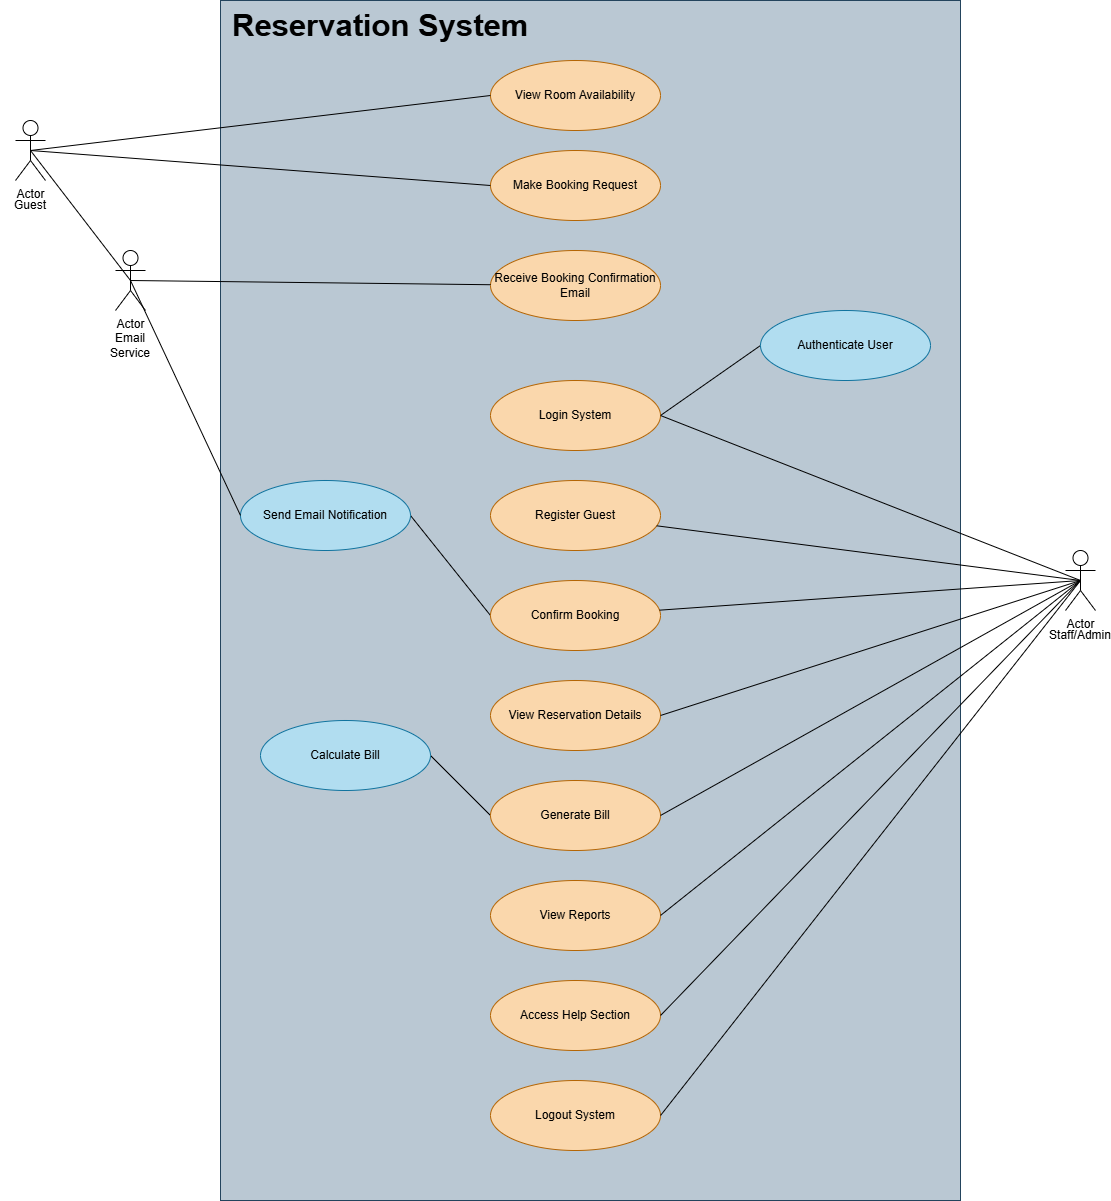

The diagram above was exported from draw.io. Its source (the exported page's mxGraphModel, read from the mxfile embedded in the PNG):
<mxGraphModel dx="2542" dy="2584" grid="1" gridSize="10" guides="1" tooltips="1" connect="1" arrows="1" fold="1" page="1" pageScale="1" pageWidth="850" pageHeight="1100" math="0" shadow="0">
  <root>
    <mxCell id="0" />
    <mxCell id="1" parent="0" />
    <mxCell id="m7PzvwxqBZ9EpG5e0LM7-45" parent="1" style="rounded=0;whiteSpace=wrap;html=1;fillColor=#bac8d3;strokeColor=#23445d;" value="" vertex="1">
      <mxGeometry height="1200" width="740" x="-70" as="geometry" />
    </mxCell>
    <mxCell id="m7PzvwxqBZ9EpG5e0LM7-3" connectable="0" parent="1" style="group" value="" vertex="1">
      <mxGeometry height="100" width="60" x="-290" y="120" as="geometry" />
    </mxCell>
    <mxCell id="m7PzvwxqBZ9EpG5e0LM7-1" parent="m7PzvwxqBZ9EpG5e0LM7-3" style="shape=umlActor;verticalLabelPosition=bottom;verticalAlign=top;html=1;outlineConnect=0;" value="Actor" vertex="1">
      <mxGeometry height="60" width="30" x="15" as="geometry" />
    </mxCell>
    <mxCell id="m7PzvwxqBZ9EpG5e0LM7-2" parent="m7PzvwxqBZ9EpG5e0LM7-3" style="text;html=1;whiteSpace=wrap;strokeColor=none;fillColor=none;align=center;verticalAlign=middle;rounded=0;" value="Guest" vertex="1">
      <mxGeometry height="30" width="60" y="70" as="geometry" />
    </mxCell>
    <mxCell id="m7PzvwxqBZ9EpG5e0LM7-4" connectable="0" parent="1" style="group" value="" vertex="1">
      <mxGeometry height="100" width="60" x="760" y="550" as="geometry" />
    </mxCell>
    <mxCell id="m7PzvwxqBZ9EpG5e0LM7-5" parent="m7PzvwxqBZ9EpG5e0LM7-4" style="shape=umlActor;verticalLabelPosition=bottom;verticalAlign=top;html=1;outlineConnect=0;" value="Actor" vertex="1">
      <mxGeometry height="60" width="30" x="15" as="geometry" />
    </mxCell>
    <mxCell id="m7PzvwxqBZ9EpG5e0LM7-6" parent="m7PzvwxqBZ9EpG5e0LM7-4" style="text;html=1;whiteSpace=wrap;strokeColor=none;fillColor=none;align=center;verticalAlign=middle;rounded=0;" value="Staff/Admin" vertex="1">
      <mxGeometry height="30" width="60" y="70" as="geometry" />
    </mxCell>
    <mxCell id="m7PzvwxqBZ9EpG5e0LM7-7" connectable="0" parent="1" style="group" value="" vertex="1">
      <mxGeometry height="100" width="60" x="-190" y="250" as="geometry" />
    </mxCell>
    <mxCell id="m7PzvwxqBZ9EpG5e0LM7-8" parent="m7PzvwxqBZ9EpG5e0LM7-7" style="shape=umlActor;verticalLabelPosition=bottom;verticalAlign=top;html=1;outlineConnect=0;" value="Actor" vertex="1">
      <mxGeometry height="60" width="30" x="15" as="geometry" />
    </mxCell>
    <mxCell id="m7PzvwxqBZ9EpG5e0LM7-9" parent="m7PzvwxqBZ9EpG5e0LM7-7" style="text;html=1;whiteSpace=wrap;strokeColor=none;fillColor=none;align=center;verticalAlign=middle;rounded=0;" value="Email Service" vertex="1">
      <mxGeometry height="30" width="60" y="80" as="geometry" />
    </mxCell>
    <mxCell id="m7PzvwxqBZ9EpG5e0LM7-11" parent="1" style="ellipse;whiteSpace=wrap;html=1;fillColor=#fad7ac;strokeColor=#b46504;" value="View Room Availability" vertex="1">
      <mxGeometry height="70" width="170" x="200" y="60" as="geometry" />
    </mxCell>
    <mxCell id="m7PzvwxqBZ9EpG5e0LM7-12" parent="1" style="ellipse;whiteSpace=wrap;html=1;fillColor=#fad7ac;strokeColor=#b46504;" value="Make Booking Request" vertex="1">
      <mxGeometry height="70" width="170" x="200" y="150" as="geometry" />
    </mxCell>
    <mxCell id="m7PzvwxqBZ9EpG5e0LM7-13" parent="1" style="ellipse;whiteSpace=wrap;html=1;fillColor=#fad7ac;strokeColor=#b46504;" value="Receive Booking Confirmation Email" vertex="1">
      <mxGeometry height="70" width="170" x="200" y="250" as="geometry" />
    </mxCell>
    <mxCell id="m7PzvwxqBZ9EpG5e0LM7-14" edge="1" parent="1" source="m7PzvwxqBZ9EpG5e0LM7-1" style="rounded=0;orthogonalLoop=1;jettySize=auto;html=1;exitX=0.5;exitY=0.5;exitDx=0;exitDy=0;exitPerimeter=0;entryX=0;entryY=0.5;entryDx=0;entryDy=0;endArrow=none;endFill=0;" target="m7PzvwxqBZ9EpG5e0LM7-11">
      <mxGeometry relative="1" as="geometry" />
    </mxCell>
    <mxCell id="m7PzvwxqBZ9EpG5e0LM7-15" edge="1" parent="1" source="m7PzvwxqBZ9EpG5e0LM7-1" style="rounded=0;orthogonalLoop=1;jettySize=auto;html=1;exitX=0.5;exitY=0.5;exitDx=0;exitDy=0;exitPerimeter=0;entryX=0;entryY=0.5;entryDx=0;entryDy=0;endArrow=none;endFill=0;" target="m7PzvwxqBZ9EpG5e0LM7-12">
      <mxGeometry relative="1" as="geometry" />
    </mxCell>
    <mxCell id="m7PzvwxqBZ9EpG5e0LM7-35" edge="1" parent="1" source="m7PzvwxqBZ9EpG5e0LM7-17" style="rounded=0;orthogonalLoop=1;jettySize=auto;html=1;exitX=1;exitY=0.5;exitDx=0;exitDy=0;entryX=0;entryY=0.5;entryDx=0;entryDy=0;endArrow=none;endFill=0;" target="m7PzvwxqBZ9EpG5e0LM7-29">
      <mxGeometry relative="1" as="geometry" />
    </mxCell>
    <mxCell id="m7PzvwxqBZ9EpG5e0LM7-17" parent="1" style="ellipse;whiteSpace=wrap;html=1;fillColor=#fad7ac;strokeColor=#b46504;" value="Login System" vertex="1">
      <mxGeometry height="70" width="170" x="200" y="380" as="geometry" />
    </mxCell>
    <mxCell id="m7PzvwxqBZ9EpG5e0LM7-18" parent="1" style="ellipse;whiteSpace=wrap;html=1;fillColor=#fad7ac;strokeColor=#b46504;" value="Register Guest" vertex="1">
      <mxGeometry height="70" width="170" x="200" y="480" as="geometry" />
    </mxCell>
    <mxCell id="m7PzvwxqBZ9EpG5e0LM7-32" edge="1" parent="1" source="m7PzvwxqBZ9EpG5e0LM7-19" style="rounded=0;orthogonalLoop=1;jettySize=auto;html=1;exitX=0;exitY=0.5;exitDx=0;exitDy=0;entryX=1;entryY=0.5;entryDx=0;entryDy=0;endArrow=none;endFill=0;" target="m7PzvwxqBZ9EpG5e0LM7-31">
      <mxGeometry relative="1" as="geometry" />
    </mxCell>
    <mxCell id="m7PzvwxqBZ9EpG5e0LM7-19" parent="1" style="ellipse;whiteSpace=wrap;html=1;fillColor=#fad7ac;strokeColor=#b46504;" value="Confirm Booking" vertex="1">
      <mxGeometry height="70" width="170" x="200" y="580" as="geometry" />
    </mxCell>
    <mxCell id="m7PzvwxqBZ9EpG5e0LM7-20" parent="1" style="ellipse;whiteSpace=wrap;html=1;fillColor=#fad7ac;strokeColor=#b46504;" value="View Reservation Details" vertex="1">
      <mxGeometry height="70" width="170" x="200" y="680" as="geometry" />
    </mxCell>
    <mxCell id="m7PzvwxqBZ9EpG5e0LM7-41" edge="1" parent="1" source="m7PzvwxqBZ9EpG5e0LM7-21" style="rounded=0;orthogonalLoop=1;jettySize=auto;html=1;exitX=0;exitY=0.5;exitDx=0;exitDy=0;entryX=1;entryY=0.5;entryDx=0;entryDy=0;endArrow=none;endFill=0;" target="m7PzvwxqBZ9EpG5e0LM7-30">
      <mxGeometry relative="1" as="geometry" />
    </mxCell>
    <mxCell id="m7PzvwxqBZ9EpG5e0LM7-21" parent="1" style="ellipse;whiteSpace=wrap;html=1;fillColor=#fad7ac;strokeColor=#b46504;" value="Generate Bill" vertex="1">
      <mxGeometry height="70" width="170" x="200" y="780" as="geometry" />
    </mxCell>
    <mxCell id="m7PzvwxqBZ9EpG5e0LM7-22" parent="1" style="ellipse;whiteSpace=wrap;html=1;fillColor=#fad7ac;strokeColor=#b46504;" value="View Reports" vertex="1">
      <mxGeometry height="70" width="170" x="200" y="880" as="geometry" />
    </mxCell>
    <mxCell id="m7PzvwxqBZ9EpG5e0LM7-23" parent="1" style="ellipse;whiteSpace=wrap;html=1;fillColor=#fad7ac;strokeColor=#b46504;" value="Access Help Section" vertex="1">
      <mxGeometry height="70" width="170" x="200" y="980" as="geometry" />
    </mxCell>
    <mxCell id="m7PzvwxqBZ9EpG5e0LM7-24" parent="1" style="ellipse;whiteSpace=wrap;html=1;fillColor=#fad7ac;strokeColor=#b46504;" value="Logout System" vertex="1">
      <mxGeometry height="70" width="170" x="200" y="1080" as="geometry" />
    </mxCell>
    <mxCell id="m7PzvwxqBZ9EpG5e0LM7-27" edge="1" parent="1" source="m7PzvwxqBZ9EpG5e0LM7-8" style="rounded=0;orthogonalLoop=1;jettySize=auto;html=1;exitX=0.5;exitY=0.5;exitDx=0;exitDy=0;exitPerimeter=0;endArrow=none;endFill=0;" target="m7PzvwxqBZ9EpG5e0LM7-13">
      <mxGeometry relative="1" as="geometry" />
    </mxCell>
    <mxCell id="m7PzvwxqBZ9EpG5e0LM7-28" edge="1" parent="1" source="m7PzvwxqBZ9EpG5e0LM7-1" style="rounded=0;orthogonalLoop=1;jettySize=auto;html=1;exitX=0.5;exitY=0.5;exitDx=0;exitDy=0;exitPerimeter=0;entryX=0.5;entryY=0.5;entryDx=0;entryDy=0;entryPerimeter=0;endArrow=none;endFill=0;" target="m7PzvwxqBZ9EpG5e0LM7-8">
      <mxGeometry relative="1" as="geometry" />
    </mxCell>
    <mxCell id="m7PzvwxqBZ9EpG5e0LM7-29" parent="1" style="ellipse;whiteSpace=wrap;html=1;fillColor=#b1ddf0;strokeColor=#10739e;" value="Authenticate User" vertex="1">
      <mxGeometry height="70" width="170" x="470" y="310" as="geometry" />
    </mxCell>
    <mxCell id="m7PzvwxqBZ9EpG5e0LM7-30" parent="1" style="ellipse;whiteSpace=wrap;html=1;fillColor=#b1ddf0;strokeColor=#10739e;" value="Calculate Bill" vertex="1">
      <mxGeometry height="70" width="170" x="-30" y="720" as="geometry" />
    </mxCell>
    <mxCell id="m7PzvwxqBZ9EpG5e0LM7-31" parent="1" style="ellipse;whiteSpace=wrap;html=1;fillColor=#b1ddf0;strokeColor=#10739e;" value="Send Email Notification" vertex="1">
      <mxGeometry height="70" width="170" x="-50" y="480" as="geometry" />
    </mxCell>
    <mxCell id="m7PzvwxqBZ9EpG5e0LM7-34" edge="1" parent="1" source="m7PzvwxqBZ9EpG5e0LM7-8" style="rounded=0;orthogonalLoop=1;jettySize=auto;html=1;exitX=0.5;exitY=0.5;exitDx=0;exitDy=0;exitPerimeter=0;entryX=0;entryY=0.5;entryDx=0;entryDy=0;endArrow=none;endFill=0;" target="m7PzvwxqBZ9EpG5e0LM7-31">
      <mxGeometry relative="1" as="geometry" />
    </mxCell>
    <mxCell id="m7PzvwxqBZ9EpG5e0LM7-36" edge="1" parent="1" source="m7PzvwxqBZ9EpG5e0LM7-5" style="rounded=0;orthogonalLoop=1;jettySize=auto;html=1;exitX=0.5;exitY=0.5;exitDx=0;exitDy=0;exitPerimeter=0;entryX=1;entryY=0.5;entryDx=0;entryDy=0;endArrow=none;endFill=0;" target="m7PzvwxqBZ9EpG5e0LM7-17">
      <mxGeometry relative="1" as="geometry" />
    </mxCell>
    <mxCell id="m7PzvwxqBZ9EpG5e0LM7-37" edge="1" parent="1" source="m7PzvwxqBZ9EpG5e0LM7-5" style="rounded=0;orthogonalLoop=1;jettySize=auto;html=1;exitX=0.5;exitY=0.5;exitDx=0;exitDy=0;exitPerimeter=0;endArrow=none;endFill=0;" target="m7PzvwxqBZ9EpG5e0LM7-18">
      <mxGeometry relative="1" as="geometry" />
    </mxCell>
    <mxCell id="m7PzvwxqBZ9EpG5e0LM7-38" edge="1" parent="1" source="m7PzvwxqBZ9EpG5e0LM7-5" style="rounded=0;orthogonalLoop=1;jettySize=auto;html=1;exitX=0.5;exitY=0.5;exitDx=0;exitDy=0;exitPerimeter=0;endArrow=none;endFill=0;" target="m7PzvwxqBZ9EpG5e0LM7-19">
      <mxGeometry relative="1" as="geometry" />
    </mxCell>
    <mxCell id="m7PzvwxqBZ9EpG5e0LM7-39" edge="1" parent="1" source="m7PzvwxqBZ9EpG5e0LM7-5" style="rounded=0;orthogonalLoop=1;jettySize=auto;html=1;exitX=0.5;exitY=0.5;exitDx=0;exitDy=0;exitPerimeter=0;entryX=1;entryY=0.5;entryDx=0;entryDy=0;endArrow=none;endFill=0;" target="m7PzvwxqBZ9EpG5e0LM7-20">
      <mxGeometry relative="1" as="geometry" />
    </mxCell>
    <mxCell id="m7PzvwxqBZ9EpG5e0LM7-40" edge="1" parent="1" source="m7PzvwxqBZ9EpG5e0LM7-5" style="rounded=0;orthogonalLoop=1;jettySize=auto;html=1;exitX=0.5;exitY=0.5;exitDx=0;exitDy=0;exitPerimeter=0;entryX=1;entryY=0.5;entryDx=0;entryDy=0;endArrow=none;endFill=0;" target="m7PzvwxqBZ9EpG5e0LM7-21">
      <mxGeometry relative="1" as="geometry" />
    </mxCell>
    <mxCell id="m7PzvwxqBZ9EpG5e0LM7-42" edge="1" parent="1" source="m7PzvwxqBZ9EpG5e0LM7-5" style="rounded=0;orthogonalLoop=1;jettySize=auto;html=1;exitX=0.5;exitY=0.5;exitDx=0;exitDy=0;exitPerimeter=0;entryX=1;entryY=0.5;entryDx=0;entryDy=0;endArrow=none;endFill=0;" target="m7PzvwxqBZ9EpG5e0LM7-22">
      <mxGeometry relative="1" as="geometry" />
    </mxCell>
    <mxCell id="m7PzvwxqBZ9EpG5e0LM7-43" edge="1" parent="1" source="m7PzvwxqBZ9EpG5e0LM7-5" style="rounded=0;orthogonalLoop=1;jettySize=auto;html=1;exitX=0.5;exitY=0.5;exitDx=0;exitDy=0;exitPerimeter=0;entryX=1;entryY=0.5;entryDx=0;entryDy=0;endArrow=none;endFill=0;" target="m7PzvwxqBZ9EpG5e0LM7-23">
      <mxGeometry relative="1" as="geometry" />
    </mxCell>
    <mxCell id="m7PzvwxqBZ9EpG5e0LM7-44" edge="1" parent="1" source="m7PzvwxqBZ9EpG5e0LM7-5" style="rounded=0;orthogonalLoop=1;jettySize=auto;html=1;exitX=0.5;exitY=0.5;exitDx=0;exitDy=0;exitPerimeter=0;entryX=1;entryY=0.5;entryDx=0;entryDy=0;endArrow=none;endFill=0;" target="m7PzvwxqBZ9EpG5e0LM7-24">
      <mxGeometry relative="1" as="geometry" />
    </mxCell>
    <mxCell id="m7PzvwxqBZ9EpG5e0LM7-46" parent="1" style="text;html=1;whiteSpace=wrap;strokeColor=none;fillColor=none;align=left;verticalAlign=middle;rounded=0;fontStyle=1;fontSize=31;" value="Reservation System" vertex="1">
      <mxGeometry height="30" width="430" x="-60" y="10" as="geometry" />
    </mxCell>
  </root>
</mxGraphModel>